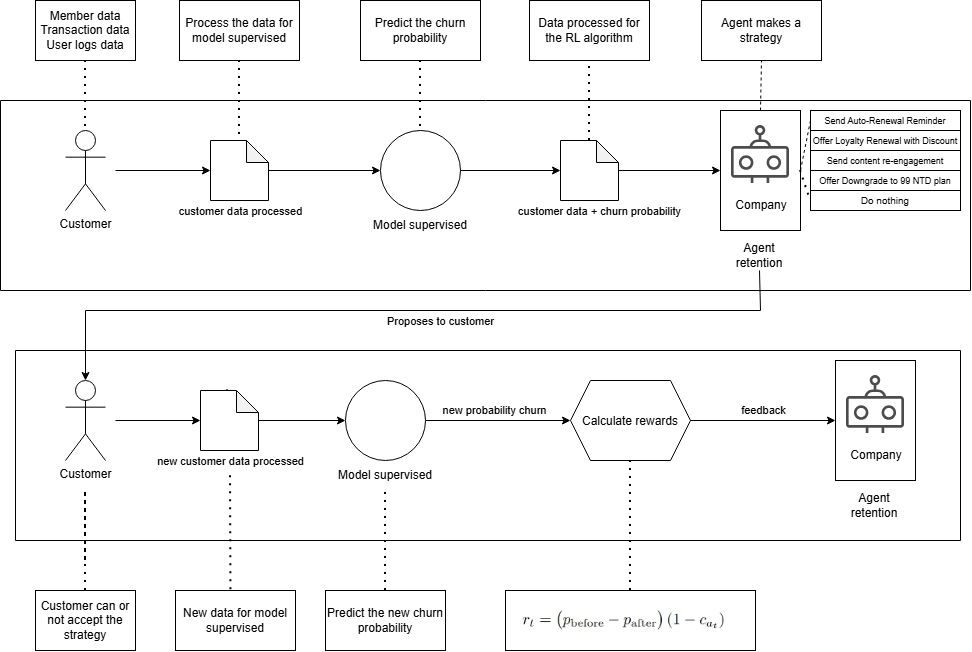

The diagram above was exported from draw.io. Its source (the exported page's mxGraphModel, read from the mxfile embedded in the PNG):
<mxGraphModel dx="1839" dy="764" grid="1" gridSize="10" guides="1" tooltips="1" connect="1" arrows="1" fold="1" page="1" pageScale="1" pageWidth="1000" pageHeight="700" math="0" shadow="0">
  <root>
    <mxCell id="0" />
    <mxCell id="1" parent="0" />
    <mxCell id="MtK3H-SUOVDficun8Gp7-12" parent="1" style="shape=umlActor;verticalLabelPosition=bottom;verticalAlign=top;html=1;outlineConnect=0;" value="Customer" vertex="1">
      <mxGeometry height="80" width="40" x="85" y="150" as="geometry" />
    </mxCell>
    <mxCell id="ihiDXFjzCttwidAbQRf7-1" parent="1" style="rounded=0;whiteSpace=wrap;html=1;" value="Member data&lt;div&gt;Transaction data&lt;/div&gt;&lt;div&gt;User logs data&lt;/div&gt;" vertex="1">
      <mxGeometry height="60" width="100" x="55" y="20" as="geometry" />
    </mxCell>
    <mxCell id="ihiDXFjzCttwidAbQRf7-4" parent="1" style="rounded=0;whiteSpace=wrap;html=1;" value="Process the data for model supervised" vertex="1">
      <mxGeometry height="60" width="120" x="199" y="20" as="geometry" />
    </mxCell>
    <mxCell id="ihiDXFjzCttwidAbQRf7-5" edge="1" parent="1" source="ihiDXFjzCttwidAbQRf7-4" style="endArrow=none;dashed=1;html=1;dashPattern=1 3;strokeWidth=2;rounded=0;exitX=0.5;exitY=1;exitDx=0;exitDy=0;entryX=0.5;entryY=0;entryDx=0;entryDy=0;entryPerimeter=0;" target="o6wyYL72AwGN2wLJtZbi-2" value="">
      <mxGeometry height="50" relative="1" width="50" as="geometry">
        <mxPoint x="325" y="250" as="sourcePoint" />
        <mxPoint x="400" y="190" as="targetPoint" />
      </mxGeometry>
    </mxCell>
    <mxCell id="ihiDXFjzCttwidAbQRf7-14" edge="1" parent="1" source="ihiDXFjzCttwidAbQRf7-1" style="endArrow=none;dashed=1;html=1;dashPattern=1 3;strokeWidth=2;rounded=0;exitX=0.5;exitY=1;exitDx=0;exitDy=0;entryX=0.5;entryY=0;entryDx=0;entryDy=0;entryPerimeter=0;" target="MtK3H-SUOVDficun8Gp7-12" value="">
      <mxGeometry height="50" relative="1" width="50" as="geometry">
        <mxPoint x="235" y="300" as="sourcePoint" />
        <mxPoint x="105" y="140" as="targetPoint" />
      </mxGeometry>
    </mxCell>
    <mxCell id="ihiDXFjzCttwidAbQRf7-17" parent="1" style="rounded=0;whiteSpace=wrap;html=1;" value="Agent makes a strategy" vertex="1">
      <mxGeometry height="60" width="120" x="721" y="20" as="geometry" />
    </mxCell>
    <mxCell id="ihiDXFjzCttwidAbQRf7-22" parent="1" style="swimlane;startSize=0;" value="" vertex="1">
      <mxGeometry height="190" width="970" x="20" y="120" as="geometry" />
    </mxCell>
    <mxCell id="MtK3H-SUOVDficun8Gp7-10" connectable="0" parent="ihiDXFjzCttwidAbQRf7-22" style="group" value="" vertex="1">
      <mxGeometry height="160" width="80" x="720" y="10" as="geometry" />
    </mxCell>
    <mxCell id="MtK3H-SUOVDficun8Gp7-6" connectable="0" parent="MtK3H-SUOVDficun8Gp7-10" style="group" value="" vertex="1">
      <mxGeometry height="120" width="80" as="geometry" />
    </mxCell>
    <mxCell id="-zqSFBQpdDQSisS4dqiM-3" parent="MtK3H-SUOVDficun8Gp7-6" style="rounded=0;whiteSpace=wrap;html=1;" value="" vertex="1">
      <mxGeometry height="120" width="80" as="geometry" />
    </mxCell>
    <mxCell id="MtK3H-SUOVDficun8Gp7-4" parent="MtK3H-SUOVDficun8Gp7-6" style="sketch=0;outlineConnect=0;dashed=0;verticalLabelPosition=bottom;verticalAlign=top;align=center;html=1;fontSize=12;fontStyle=0;aspect=fixed;pointerEvents=1;shape=mxgraph.aws4.waf_bot;strokeColor=light-dark(#FFFFFF,#F8F8F8);fillColor=light-dark(#000000,#F8F8F8);fontColor=#333333;strokeWidth=0;opacity=70;opacityGroup=1;" value="" vertex="1">
      <mxGeometry height="58" width="58" x="11" y="15" as="geometry" />
    </mxCell>
    <mxCell id="MtK3H-SUOVDficun8Gp7-5" parent="MtK3H-SUOVDficun8Gp7-6" style="text;html=1;whiteSpace=wrap;strokeColor=none;fillColor=none;align=center;verticalAlign=middle;rounded=0;" value="Company" vertex="1">
      <mxGeometry height="30" width="60" x="11" y="80" as="geometry" />
    </mxCell>
    <mxCell id="MtK3H-SUOVDficun8Gp7-9" parent="MtK3H-SUOVDficun8Gp7-10" style="text;html=1;whiteSpace=wrap;strokeColor=none;fillColor=none;align=center;verticalAlign=middle;rounded=0;" value="Agent retention" vertex="1">
      <mxGeometry height="30" width="60" x="9" y="130" as="geometry" />
    </mxCell>
    <mxCell id="ihiDXFjzCttwidAbQRf7-11" connectable="0" parent="ihiDXFjzCttwidAbQRf7-22" style="group" value="" vertex="1">
      <mxGeometry height="110" width="100" x="370" y="30" as="geometry" />
    </mxCell>
    <mxCell id="-zqSFBQpdDQSisS4dqiM-4" parent="ihiDXFjzCttwidAbQRf7-11" style="ellipse;whiteSpace=wrap;html=1;shapeInside=1;aspect=fixed;" value="" vertex="1">
      <mxGeometry height="80" width="80" x="10" as="geometry" />
    </mxCell>
    <mxCell id="ihiDXFjzCttwidAbQRf7-10" parent="ihiDXFjzCttwidAbQRf7-11" style="text;html=1;whiteSpace=wrap;strokeColor=none;fillColor=none;align=center;verticalAlign=middle;rounded=0;" value="Model supervised" vertex="1">
      <mxGeometry height="30" width="100" y="80" as="geometry" />
    </mxCell>
    <mxCell id="ihiDXFjzCttwidAbQRf7-6" edge="1" parent="ihiDXFjzCttwidAbQRf7-22" source="o6wyYL72AwGN2wLJtZbi-7" style="endArrow=classic;html=1;rounded=0;exitX=1;exitY=0.5;exitDx=0;exitDy=0;entryX=0;entryY=0.5;entryDx=0;entryDy=0;" target="-zqSFBQpdDQSisS4dqiM-3" value="">
      <mxGeometry height="50" relative="1" width="50" as="geometry">
        <mxPoint x="390" y="160" as="sourcePoint" />
        <mxPoint x="590" y="70" as="targetPoint" />
      </mxGeometry>
    </mxCell>
    <mxCell id="o6wyYL72AwGN2wLJtZbi-2" parent="ihiDXFjzCttwidAbQRf7-22" style="shape=note;whiteSpace=wrap;html=1;backgroundOutline=1;darkOpacity=0.05;size=22;" value="" vertex="1">
      <mxGeometry height="60" width="58" x="210" y="40" as="geometry" />
    </mxCell>
    <mxCell id="ihiDXFjzCttwidAbQRf7-2" edge="1" parent="ihiDXFjzCttwidAbQRf7-22" source="o6wyYL72AwGN2wLJtZbi-2" style="endArrow=classic;html=1;rounded=0;entryX=0;entryY=0.5;entryDx=0;entryDy=0;" target="-zqSFBQpdDQSisS4dqiM-4" value="">
      <mxGeometry height="50" relative="1" width="50" as="geometry">
        <mxPoint x="100" y="70" as="sourcePoint" />
        <mxPoint x="320" y="110" as="targetPoint" />
      </mxGeometry>
    </mxCell>
    <mxCell id="ihiDXFjzCttwidAbQRf7-3" connectable="0" parent="ihiDXFjzCttwidAbQRf7-2" style="edgeLabel;html=1;align=center;verticalAlign=middle;resizable=0;points=[];" value="customer data processed" vertex="1">
      <mxGeometry relative="1" x="0.0159" as="geometry">
        <mxPoint x="-86" y="40" as="offset" />
      </mxGeometry>
    </mxCell>
    <mxCell id="o6wyYL72AwGN2wLJtZbi-7" parent="ihiDXFjzCttwidAbQRf7-22" style="shape=note;whiteSpace=wrap;html=1;backgroundOutline=1;darkOpacity=0.05;size=22;" value="" vertex="1">
      <mxGeometry height="60" width="58" x="560" y="40" as="geometry" />
    </mxCell>
    <mxCell id="o6wyYL72AwGN2wLJtZbi-8" edge="1" parent="ihiDXFjzCttwidAbQRf7-22" source="-zqSFBQpdDQSisS4dqiM-4" style="endArrow=classic;html=1;rounded=0;exitX=1;exitY=0.5;exitDx=0;exitDy=0;entryX=0;entryY=0.5;entryDx=0;entryDy=0;" target="o6wyYL72AwGN2wLJtZbi-7" value="">
      <mxGeometry height="50" relative="1" width="50" as="geometry">
        <mxPoint x="480" y="190" as="sourcePoint" />
        <mxPoint x="1025" y="190" as="targetPoint" />
      </mxGeometry>
    </mxCell>
    <mxCell id="o6wyYL72AwGN2wLJtZbi-9" connectable="0" parent="o6wyYL72AwGN2wLJtZbi-8" style="edgeLabel;html=1;align=center;verticalAlign=middle;resizable=0;points=[];" value="customer data + churn probability" vertex="1">
      <mxGeometry relative="1" x="-0.1076" as="geometry">
        <mxPoint x="93" y="40" as="offset" />
      </mxGeometry>
    </mxCell>
    <mxCell id="gcCfpKftxnQCnbUszZB8-1" parent="ihiDXFjzCttwidAbQRf7-22" style="rounded=0;whiteSpace=wrap;html=1;" value="&lt;font style=&quot;font-size: 9px;&quot;&gt;Send Auto-Renewal Reminder&lt;/font&gt;" vertex="1">
      <mxGeometry height="20" width="150" x="810" y="10" as="geometry" />
    </mxCell>
    <mxCell id="gcCfpKftxnQCnbUszZB8-2" parent="ihiDXFjzCttwidAbQRf7-22" style="rounded=0;whiteSpace=wrap;html=1;" value="&lt;font style=&quot;font-size: 9px;&quot;&gt;Offer Loyalty Renewal with Discount&lt;/font&gt;" vertex="1">
      <mxGeometry height="20" width="150" x="810" y="30" as="geometry" />
    </mxCell>
    <mxCell id="gcCfpKftxnQCnbUszZB8-3" parent="ihiDXFjzCttwidAbQRf7-22" style="rounded=0;whiteSpace=wrap;html=1;" value="&lt;font style=&quot;font-size: 9px;&quot;&gt;Send content re-engagement&lt;/font&gt;" vertex="1">
      <mxGeometry height="20" width="150" x="810" y="50" as="geometry" />
    </mxCell>
    <mxCell id="gcCfpKftxnQCnbUszZB8-4" parent="ihiDXFjzCttwidAbQRf7-22" style="rounded=0;whiteSpace=wrap;html=1;" value="&lt;font style=&quot;font-size: 9px;&quot;&gt;Offer Downgrade to 99 NTD plan&lt;/font&gt;" vertex="1">
      <mxGeometry height="20" width="150" x="810" y="70" as="geometry" />
    </mxCell>
    <mxCell id="gcCfpKftxnQCnbUszZB8-5" parent="ihiDXFjzCttwidAbQRf7-22" style="rounded=0;whiteSpace=wrap;html=1;" value="&lt;font style=&quot;font-size: 10px;&quot;&gt;Do nothing&lt;/font&gt;" vertex="1">
      <mxGeometry height="20" width="150" x="810" y="90" as="geometry" />
    </mxCell>
    <mxCell id="gcCfpKftxnQCnbUszZB8-6" edge="1" parent="ihiDXFjzCttwidAbQRf7-22" source="-zqSFBQpdDQSisS4dqiM-3" style="endArrow=none;dashed=1;html=1;rounded=0;defaultLabelBackgroundColor=page;exitX=1;exitY=0.5;exitDx=0;exitDy=0;entryX=0;entryY=0.5;entryDx=0;entryDy=0;" target="gcCfpKftxnQCnbUszZB8-1" value="">
      <mxGeometry height="50" relative="1" width="50" as="geometry">
        <mxPoint x="810" y="110" as="sourcePoint" />
        <mxPoint x="860" y="60" as="targetPoint" />
      </mxGeometry>
    </mxCell>
    <mxCell id="gcCfpKftxnQCnbUszZB8-7" edge="1" parent="ihiDXFjzCttwidAbQRf7-22" source="-zqSFBQpdDQSisS4dqiM-3" style="endArrow=none;dashed=1;html=1;dashPattern=1 3;strokeWidth=2;rounded=0;defaultLabelBackgroundColor=page;exitX=1;exitY=0.5;exitDx=0;exitDy=0;entryX=0;entryY=0.5;entryDx=0;entryDy=0;" target="gcCfpKftxnQCnbUszZB8-5" value="">
      <mxGeometry height="50" relative="1" width="50" as="geometry">
        <mxPoint x="810" y="110" as="sourcePoint" />
        <mxPoint x="860" y="60" as="targetPoint" />
      </mxGeometry>
    </mxCell>
    <mxCell id="ihiDXFjzCttwidAbQRf7-23" connectable="0" parent="1" style="group" value="" vertex="1">
      <mxGeometry height="160" width="80" x="855" y="380" as="geometry" />
    </mxCell>
    <mxCell id="ihiDXFjzCttwidAbQRf7-24" connectable="0" parent="ihiDXFjzCttwidAbQRf7-23" style="group" value="" vertex="1">
      <mxGeometry height="120" width="80" as="geometry" />
    </mxCell>
    <mxCell id="ihiDXFjzCttwidAbQRf7-25" parent="ihiDXFjzCttwidAbQRf7-24" style="rounded=0;whiteSpace=wrap;html=1;" value="" vertex="1">
      <mxGeometry height="120" width="80" as="geometry" />
    </mxCell>
    <mxCell id="ihiDXFjzCttwidAbQRf7-26" parent="ihiDXFjzCttwidAbQRf7-24" style="sketch=0;outlineConnect=0;dashed=0;verticalLabelPosition=bottom;verticalAlign=top;align=center;html=1;fontSize=12;fontStyle=0;aspect=fixed;pointerEvents=1;shape=mxgraph.aws4.waf_bot;strokeColor=light-dark(#FFFFFF,#F8F8F8);fillColor=light-dark(#000000,#F8F8F8);fontColor=#333333;strokeWidth=0;opacity=70;opacityGroup=1;" value="" vertex="1">
      <mxGeometry height="58" width="58" x="11" y="15" as="geometry" />
    </mxCell>
    <mxCell id="ihiDXFjzCttwidAbQRf7-27" parent="ihiDXFjzCttwidAbQRf7-24" style="text;html=1;whiteSpace=wrap;strokeColor=none;fillColor=none;align=center;verticalAlign=middle;rounded=0;" value="Company" vertex="1">
      <mxGeometry height="30" width="60" x="11" y="80" as="geometry" />
    </mxCell>
    <mxCell id="ihiDXFjzCttwidAbQRf7-28" parent="ihiDXFjzCttwidAbQRf7-23" style="text;html=1;whiteSpace=wrap;strokeColor=none;fillColor=none;align=center;verticalAlign=middle;rounded=0;" value="Agent retention" vertex="1">
      <mxGeometry height="30" width="60" x="9" y="130" as="geometry" />
    </mxCell>
    <mxCell id="ihiDXFjzCttwidAbQRf7-29" parent="1" style="shape=umlActor;verticalLabelPosition=bottom;verticalAlign=top;html=1;outlineConnect=0;" value="Customer" vertex="1">
      <mxGeometry height="80" width="40" x="85" y="400" as="geometry" />
    </mxCell>
    <mxCell id="ihiDXFjzCttwidAbQRf7-30" parent="1" style="rounded=0;whiteSpace=wrap;html=1;" value="Customer can or not accept the strategy" vertex="1">
      <mxGeometry height="60" width="100" x="55" y="610" as="geometry" />
    </mxCell>
    <mxCell id="ihiDXFjzCttwidAbQRf7-31" edge="1" parent="1" style="endArrow=classic;html=1;rounded=0;entryX=0;entryY=0.5;entryDx=0;entryDy=0;entryPerimeter=0;" target="gcCfpKftxnQCnbUszZB8-8" value="">
      <mxGeometry height="50" relative="1" width="50" as="geometry">
        <mxPoint x="135" y="440" as="sourcePoint" />
        <mxPoint x="355" y="480" as="targetPoint" />
      </mxGeometry>
    </mxCell>
    <mxCell id="ihiDXFjzCttwidAbQRf7-32" connectable="0" parent="ihiDXFjzCttwidAbQRf7-31" style="edgeLabel;html=1;align=center;verticalAlign=middle;resizable=0;points=[];" value="new customer data processed" vertex="1">
      <mxGeometry relative="1" x="0.0159" as="geometry">
        <mxPoint x="71" y="40" as="offset" />
      </mxGeometry>
    </mxCell>
    <mxCell id="ihiDXFjzCttwidAbQRf7-33" parent="1" style="rounded=0;whiteSpace=wrap;html=1;" value="New data for model supervised" vertex="1">
      <mxGeometry height="60" width="120" x="195" y="610" as="geometry" />
    </mxCell>
    <mxCell id="ihiDXFjzCttwidAbQRf7-34" edge="1" parent="1" source="gcCfpKftxnQCnbUszZB8-8" style="endArrow=none;dashed=1;html=1;dashPattern=1 3;strokeWidth=2;rounded=0;exitX=0.462;exitY=-0.012;exitDx=0;exitDy=0;exitPerimeter=0;" value="">
      <mxGeometry height="50" relative="1" width="50" as="geometry">
        <mxPoint x="325" y="500" as="sourcePoint" />
        <mxPoint x="250" y="440" as="targetPoint" />
      </mxGeometry>
    </mxCell>
    <mxCell id="ihiDXFjzCttwidAbQRf7-35" edge="1" parent="1" source="ihiDXFjzCttwidAbQRf7-39" style="endArrow=classic;html=1;rounded=0;exitX=1;exitY=0.5;exitDx=0;exitDy=0;entryX=0;entryY=0.5;entryDx=0;entryDy=0;" target="ihiDXFjzCttwidAbQRf7-50" value="">
      <mxGeometry height="50" relative="1" width="50" as="geometry">
        <mxPoint x="425" y="530" as="sourcePoint" />
        <mxPoint x="625" y="440" as="targetPoint" />
      </mxGeometry>
    </mxCell>
    <mxCell id="ihiDXFjzCttwidAbQRf7-55" connectable="0" parent="ihiDXFjzCttwidAbQRf7-35" style="edgeLabel;html=1;align=center;verticalAlign=middle;resizable=0;points=[];" value="new probability churn" vertex="1">
      <mxGeometry relative="1" x="-0.3467" y="3" as="geometry">
        <mxPoint x="21" y="-8" as="offset" />
      </mxGeometry>
    </mxCell>
    <mxCell id="ihiDXFjzCttwidAbQRf7-37" parent="1" style="rounded=0;whiteSpace=wrap;html=1;" value="Predict the new churn probability" vertex="1">
      <mxGeometry height="60" width="120" x="345" y="610" as="geometry" />
    </mxCell>
    <mxCell id="ihiDXFjzCttwidAbQRf7-38" connectable="0" parent="1" style="group" value="" vertex="1">
      <mxGeometry height="110" width="100" x="355" y="400" as="geometry" />
    </mxCell>
    <mxCell id="ihiDXFjzCttwidAbQRf7-39" parent="ihiDXFjzCttwidAbQRf7-38" style="ellipse;whiteSpace=wrap;html=1;shapeInside=1;aspect=fixed;" value="" vertex="1">
      <mxGeometry height="80" width="80" x="10" as="geometry" />
    </mxCell>
    <mxCell id="ihiDXFjzCttwidAbQRf7-40" parent="ihiDXFjzCttwidAbQRf7-38" style="text;html=1;whiteSpace=wrap;strokeColor=none;fillColor=none;align=center;verticalAlign=middle;rounded=0;" value="Model supervised" vertex="1">
      <mxGeometry height="30" width="100" y="80" as="geometry" />
    </mxCell>
    <mxCell id="ihiDXFjzCttwidAbQRf7-41" edge="1" parent="1" source="ihiDXFjzCttwidAbQRf7-37" style="endArrow=none;dashed=1;html=1;dashPattern=1 3;strokeWidth=2;rounded=0;entryX=0.5;entryY=1;entryDx=0;entryDy=0;exitX=0.5;exitY=0;exitDx=0;exitDy=0;" target="ihiDXFjzCttwidAbQRf7-40" value="">
      <mxGeometry height="50" relative="1" width="50" as="geometry">
        <mxPoint x="365" y="470" as="sourcePoint" />
        <mxPoint x="415" y="420" as="targetPoint" />
      </mxGeometry>
    </mxCell>
    <mxCell id="ihiDXFjzCttwidAbQRf7-42" edge="1" parent="1" source="ihiDXFjzCttwidAbQRf7-30" style="endArrow=none;dashed=1;html=1;dashPattern=1 3;strokeWidth=2;rounded=0;exitX=0.5;exitY=0;exitDx=0;exitDy=0;" value="">
      <mxGeometry height="50" relative="1" width="50" x="-0.8235" as="geometry">
        <Array as="points">
          <mxPoint x="105" y="510" />
        </Array>
        <mxPoint x="235" y="550" as="sourcePoint" />
        <mxPoint x="105" y="580" as="targetPoint" />
      </mxGeometry>
    </mxCell>
    <mxCell id="ihiDXFjzCttwidAbQRf7-47" parent="1" style="swimlane;startSize=0;" value="" vertex="1">
      <mxGeometry height="190" width="945" x="35" y="370" as="geometry" />
    </mxCell>
    <mxCell id="ihiDXFjzCttwidAbQRf7-50" parent="ihiDXFjzCttwidAbQRf7-47" style="shape=hexagon;perimeter=hexagonPerimeter2;whiteSpace=wrap;html=1;shapeInside=1;fixedSize=1;" value="Calculate rewards" vertex="1">
      <mxGeometry height="80" width="120" x="555" y="30" as="geometry" />
    </mxCell>
    <mxCell id="ihiDXFjzCttwidAbQRf7-49" edge="1" parent="1" source="MtK3H-SUOVDficun8Gp7-9" style="endArrow=classic;html=1;rounded=0;exitX=0.5;exitY=1;exitDx=0;exitDy=0;entryX=0.5;entryY=0;entryDx=0;entryDy=0;entryPerimeter=0;" target="ihiDXFjzCttwidAbQRf7-29" value="">
      <mxGeometry height="50" relative="1" width="50" x="-0.0905" as="geometry">
        <Array as="points">
          <mxPoint x="780" y="330" />
          <mxPoint x="105" y="330" />
        </Array>
        <mxPoint x="716.75" y="290" as="sourcePoint" />
        <mxPoint x="115" y="370" as="targetPoint" />
      </mxGeometry>
    </mxCell>
    <mxCell id="XTmbVA5Qd5aRwQ5PiLTv-2" connectable="0" parent="ihiDXFjzCttwidAbQRf7-49" style="edgeLabel;html=1;align=center;verticalAlign=middle;resizable=0;points=[];defaultLabelBackgroundColor=gap;" value="Proposes to customer" vertex="1">
      <mxGeometry relative="1" x="-0.0803" y="3" as="geometry">
        <mxPoint y="7" as="offset" />
      </mxGeometry>
    </mxCell>
    <mxCell id="ihiDXFjzCttwidAbQRf7-51" edge="1" parent="1" source="ihiDXFjzCttwidAbQRf7-50" style="endArrow=classic;html=1;rounded=0;exitX=1;exitY=0.5;exitDx=0;exitDy=0;" value="">
      <mxGeometry height="50" relative="1" width="50" as="geometry">
        <mxPoint x="645" y="440" as="sourcePoint" />
        <mxPoint x="855" y="440" as="targetPoint" />
      </mxGeometry>
    </mxCell>
    <mxCell id="ihiDXFjzCttwidAbQRf7-54" connectable="0" parent="ihiDXFjzCttwidAbQRf7-51" style="edgeLabel;html=1;align=center;verticalAlign=middle;resizable=0;points=[];" value="feedback" vertex="1">
      <mxGeometry relative="1" x="-0.1857" y="-2" as="geometry">
        <mxPoint x="13" y="-13" as="offset" />
      </mxGeometry>
    </mxCell>
    <mxCell id="ihiDXFjzCttwidAbQRf7-52" parent="1" style="rounded=0;whiteSpace=wrap;html=1;" value="" vertex="1">
      <mxGeometry height="60" width="250" x="525" y="610" as="geometry" />
    </mxCell>
    <mxCell id="ihiDXFjzCttwidAbQRf7-53" edge="1" parent="1" source="ihiDXFjzCttwidAbQRf7-52" style="endArrow=none;dashed=1;html=1;dashPattern=1 3;strokeWidth=2;rounded=0;entryX=0.5;entryY=1;entryDx=0;entryDy=0;exitX=0.5;exitY=0;exitDx=0;exitDy=0;" target="ihiDXFjzCttwidAbQRf7-50" value="">
      <mxGeometry height="50" relative="1" width="50" as="geometry">
        <mxPoint x="525" y="670" as="sourcePoint" />
        <mxPoint x="525" y="570" as="targetPoint" />
      </mxGeometry>
    </mxCell>
    <mxCell id="o6wyYL72AwGN2wLJtZbi-3" edge="1" parent="1" style="endArrow=classic;html=1;rounded=0;entryX=0;entryY=0.5;entryDx=0;entryDy=0;" target="o6wyYL72AwGN2wLJtZbi-2" value="">
      <mxGeometry height="50" relative="1" width="50" as="geometry">
        <mxPoint x="135" y="190" as="sourcePoint" />
        <mxPoint x="540" y="190" as="targetPoint" />
      </mxGeometry>
    </mxCell>
    <mxCell id="ihiDXFjzCttwidAbQRf7-8" parent="1" style="rounded=0;whiteSpace=wrap;html=1;" value="Predict the churn probability" vertex="1">
      <mxGeometry height="60" width="120" x="380" y="20" as="geometry" />
    </mxCell>
    <mxCell id="ihiDXFjzCttwidAbQRf7-12" edge="1" parent="1" source="ihiDXFjzCttwidAbQRf7-8" style="endArrow=none;dashed=1;html=1;dashPattern=1 3;strokeWidth=2;rounded=0;entryX=0.5;entryY=0;entryDx=0;entryDy=0;exitX=0.5;exitY=1;exitDx=0;exitDy=0;" target="-zqSFBQpdDQSisS4dqiM-4" value="">
      <mxGeometry height="50" relative="1" width="50" as="geometry">
        <mxPoint x="350" y="220" as="sourcePoint" />
        <mxPoint x="400" y="170" as="targetPoint" />
      </mxGeometry>
    </mxCell>
    <mxCell id="ihiDXFjzCttwidAbQRf7-15" parent="1" style="rounded=0;whiteSpace=wrap;html=1;" value="Data processed for the RL algorithm" vertex="1">
      <mxGeometry height="60" width="120" x="549" y="20" as="geometry" />
    </mxCell>
    <mxCell id="ihiDXFjzCttwidAbQRf7-16" edge="1" parent="1" source="o6wyYL72AwGN2wLJtZbi-7" style="endArrow=none;dashed=1;html=1;dashPattern=1 3;strokeWidth=2;rounded=0;entryX=0.5;entryY=1;entryDx=0;entryDy=0;exitX=0.5;exitY=0;exitDx=0;exitDy=0;exitPerimeter=0;" target="ihiDXFjzCttwidAbQRf7-15" value="">
      <mxGeometry height="50" relative="1" width="50" as="geometry">
        <mxPoint x="552.84" y="190" as="sourcePoint" />
        <mxPoint x="515" y="130" as="targetPoint" />
      </mxGeometry>
    </mxCell>
    <mxCell id="o6wyYL72AwGN2wLJtZbi-10" edge="1" parent="1" source="-zqSFBQpdDQSisS4dqiM-3" style="endArrow=none;dashed=1;html=1;rounded=0;defaultLabelBackgroundColor=page;entryX=0.5;entryY=1;entryDx=0;entryDy=0;exitX=0.5;exitY=0;exitDx=0;exitDy=0;" target="ihiDXFjzCttwidAbQRf7-17" value="">
      <mxGeometry height="50" relative="1" width="50" as="geometry">
        <mxPoint x="650" y="290" as="sourcePoint" />
        <mxPoint x="700" y="240" as="targetPoint" />
      </mxGeometry>
    </mxCell>
    <mxCell id="gcCfpKftxnQCnbUszZB8-9" edge="1" parent="1" source="ihiDXFjzCttwidAbQRf7-33" style="endArrow=none;dashed=1;html=1;dashPattern=1 3;strokeWidth=2;rounded=0;exitX=0.462;exitY=-0.012;exitDx=0;exitDy=0;exitPerimeter=0;" value="">
      <mxGeometry height="50" relative="1" width="50" as="geometry">
        <mxPoint x="250" y="609" as="sourcePoint" />
        <mxPoint x="250" y="490" as="targetPoint" />
      </mxGeometry>
    </mxCell>
    <mxCell id="gcCfpKftxnQCnbUszZB8-10" edge="1" parent="1" source="gcCfpKftxnQCnbUszZB8-8" style="edgeStyle=orthogonalEdgeStyle;rounded=0;orthogonalLoop=1;jettySize=auto;html=1;entryX=0;entryY=0.5;entryDx=0;entryDy=0;defaultLabelBackgroundColor=page;" target="ihiDXFjzCttwidAbQRf7-39">
      <mxGeometry relative="1" as="geometry" />
    </mxCell>
    <mxCell id="gcCfpKftxnQCnbUszZB8-8" parent="1" style="shape=note;whiteSpace=wrap;html=1;backgroundOutline=1;darkOpacity=0.05;size=22;" value="" vertex="1">
      <mxGeometry height="60" width="58" x="220" y="410" as="geometry" />
    </mxCell>
    <mxCell id="gcCfpKftxnQCnbUszZB8-14" parent="1" style="shape=image;verticalLabelPosition=bottom;labelBackgroundColor=default;verticalAlign=top;aspect=fixed;imageAspect=0;image=data:image/png,(base64 omitted: 16916 chars);" value="" vertex="1">
      <mxGeometry height="30" width="236.49" x="531.76" y="625" as="geometry" />
    </mxCell>
  </root>
</mxGraphModel>